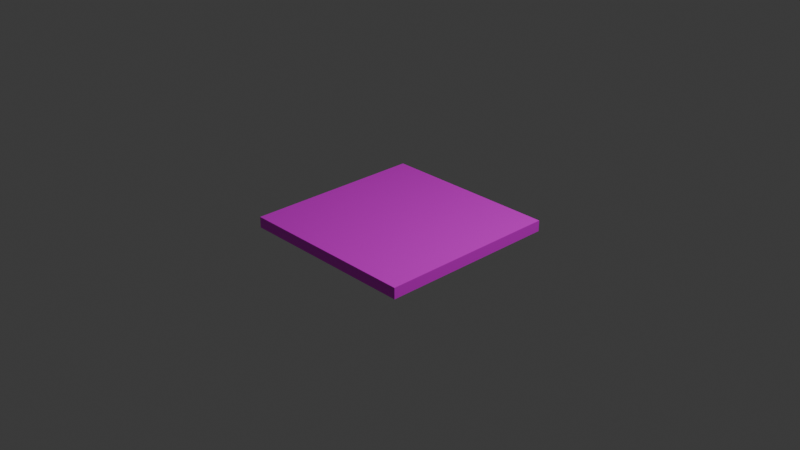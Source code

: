 # Source: floortile.blend  (saved by Blender 4.3.34; exported with 4.5.12 LTS)
import bpy
from mathutils import Matrix  # noqa: F401  (used for matrix-valued properties, if any)

bpy.ops.wm.read_factory_settings(use_empty=True)
scene = bpy.context.scene
scene.name = 'Scene'

# ---- collections
col_collection = bpy.data.collections.new('Collection'); scene.collection.children.link(col_collection)

# ---- images (referenced by path relative to the original .blend; pixels are not part of the script)
import os
ASSET_DIR = os.environ.get("B2B_ASSET_DIR", "")  # directory of the original .blend (textures are referenced by path, not embedded)
HERE = os.path.dirname(os.path.abspath(__file__))  # packed textures are extracted next to this script under _unpacked/

def load_image(name, relpath, width, height, colorspace="sRGB"):
    """Load a texture the original file referenced (path relative to the .blend, or extracted next to this script)."""
    p = next((c for c in (os.path.join(HERE, relpath), os.path.join(ASSET_DIR, relpath)) if relpath and os.path.exists(c)), "")
    if p:
        img = bpy.data.images.load(p, check_existing=True)
        img.name = name
    else:  # same state as the original file: an image datablock whose file is absent (Cycles renders it pink)
        img = bpy.data.images.new(name, width, height)
        img.source = "FILE"
        img.filepath = "//" + (relpath or name)
    img.colorspace_settings.name = colorspace
    return img
img_cube_base_color = load_image('Cube Base Color', '', 1024, 1024, 'sRGB')

# ---- materials (node trees are filled in below, after node groups)
mat_material_001 = bpy.data.materials.new('Material.001')

# ---- material node trees
mat_material_001.use_nodes = True; mat_material_001.node_tree.nodes.clear()
_N = mat_material_001.node_tree.nodes; _L = mat_material_001.node_tree.links
n0 = _N.new('ShaderNodeBsdfPrincipled'); n0.name = 'Principled BSDF'; n0.location = (10, 300)
n1 = _N.new('ShaderNodeOutputMaterial'); n1.name = 'Material Output'; n1.location = (300, 300)
n2 = _N.new('ShaderNodeTexImage'); n2.name = 'Image Texture'; n2.location = (-280, 275)
n2.image = img_cube_base_color
_L.new(n0.outputs[0], n1.inputs[0])
_L.new(n2.outputs[0], n0.inputs[0])
n1.is_active_output = True

# ---- world
world_world = bpy.data.worlds.new('World'); scene.world = world_world
world_world.use_nodes = True; world_world.node_tree.nodes.clear()
_N = world_world.node_tree.nodes; _L = world_world.node_tree.links
n0 = _N.new('ShaderNodeOutputWorld'); n0.name = 'World Output'; n0.location = (300, 300)
n1 = _N.new('ShaderNodeBackground'); n1.name = 'Background'; n1.location = (10, 300)
n1.inputs[0].default_value = (0.05088, 0.05088, 0.05088, 1.0)
_L.new(n1.outputs[0], n0.inputs[0])
n0.is_active_output = True
world_world.color = (0.05088, 0.05088, 0.05088)
world_world.sun_shadow_jitter_overblur = 0.0

# ---- cameras
cam_camera = bpy.data.cameras.new('Camera')
cam_camera.clip_end = 100.0
cam_camera.ortho_scale = 7.314

# ---- lights
light_light = bpy.data.lights.new('Light', 'POINT')
light_light.energy = 1000.0
light_light.shadow_soft_size = 0.1

# ---- meshes
me_cube_001 = bpy.data.meshes.new('Cube.001')
me_cube_001.from_pydata([(-1.0, -1.0, -1.0), (-1.0, -1.0, 1.0), (-1.0, 1.0, -1.0), (-1.0, 1.0, 1.0), (1.0, -1.0, -1.0), (1.0, -1.0, 1.0), (1.0, 1.0, -1.0), (1.0, 1.0, 1.0)], [], [(0, 1, 3, 2), (2, 3, 7, 6), (6, 7, 5, 4), (4, 5, 1, 0), (2, 6, 4, 0), (7, 3, 1, 5)])
_uv = me_cube_001.uv_layers.new(name='UVMap')
_uv.uv.foreach_set('vector', [0.375, 0.0, 0.625, 0.0, 0.625, 0.25, 0.375, 0.25, 0.375, 0.25, 0.625, 0.25, 0.625, 0.5, 0.375, 0.5, 0.375, 0.5, 0.625, 0.5, 0.625, 0.75, 0.375, 0.75, 0.375, 0.75, 0.625, 0.75, 0.625, 1.0, 0.375, 1.0, 0.125, 0.5, 0.375, 0.5, 0.375, 0.75, 0.125, 0.75, 0.625, 0.5, 0.875, 0.5, 0.875, 0.75, 0.625, 0.75])
me_cube_001.materials.append(mat_material_001)
me_cube_001.update()

# ---- objects
ob_light = bpy.data.objects.new('Light', light_light)
ob_camera = bpy.data.objects.new('Camera', cam_camera)
ob_cube = bpy.data.objects.new('Cube', me_cube_001)

# ---- transforms, parenting, visibility, modifiers, constraints
ob_light.location = (4.076, 1.005, 5.904)
ob_light.rotation_euler = (0.6503, 0.05522, 1.866)
ob_light.lock_rotations_4d = False
ob_light.empty_display_type = 'ARROWS'
ob_light.color = (0.0, 0.0, 0.0, 0.0)
ob_light.lineart.crease_threshold = 0.0
ob_camera.location = (7.359, -6.926, 4.958)
ob_camera.rotation_euler = (1.109, 0.0, 0.8149)
ob_camera.lock_rotations_4d = False
ob_camera.empty_display_type = 'ARROWS'
ob_camera.color = (0.0, 0.0, 0.0, 0.0)
ob_camera.display_type = 'WIRE'
ob_camera.lineart.crease_threshold = 0.0
ob_cube.location = (0.0, 0.0, -0.06)
ob_cube.scale = (1.0, 1.0, 0.06)

# ---- collection membership
col_collection.objects.link(ob_light)
col_collection.objects.link(ob_camera)
col_collection.objects.link(ob_cube)

# ---- scene / render settings (as saved in the file)
scene.camera = ob_camera
scene.frame_start = 1; scene.frame_end = 250; scene.frame_set(3)
scene.render.engine = 'BLENDER_EEVEE_NEXT'
bpy.context.view_layer.update()
